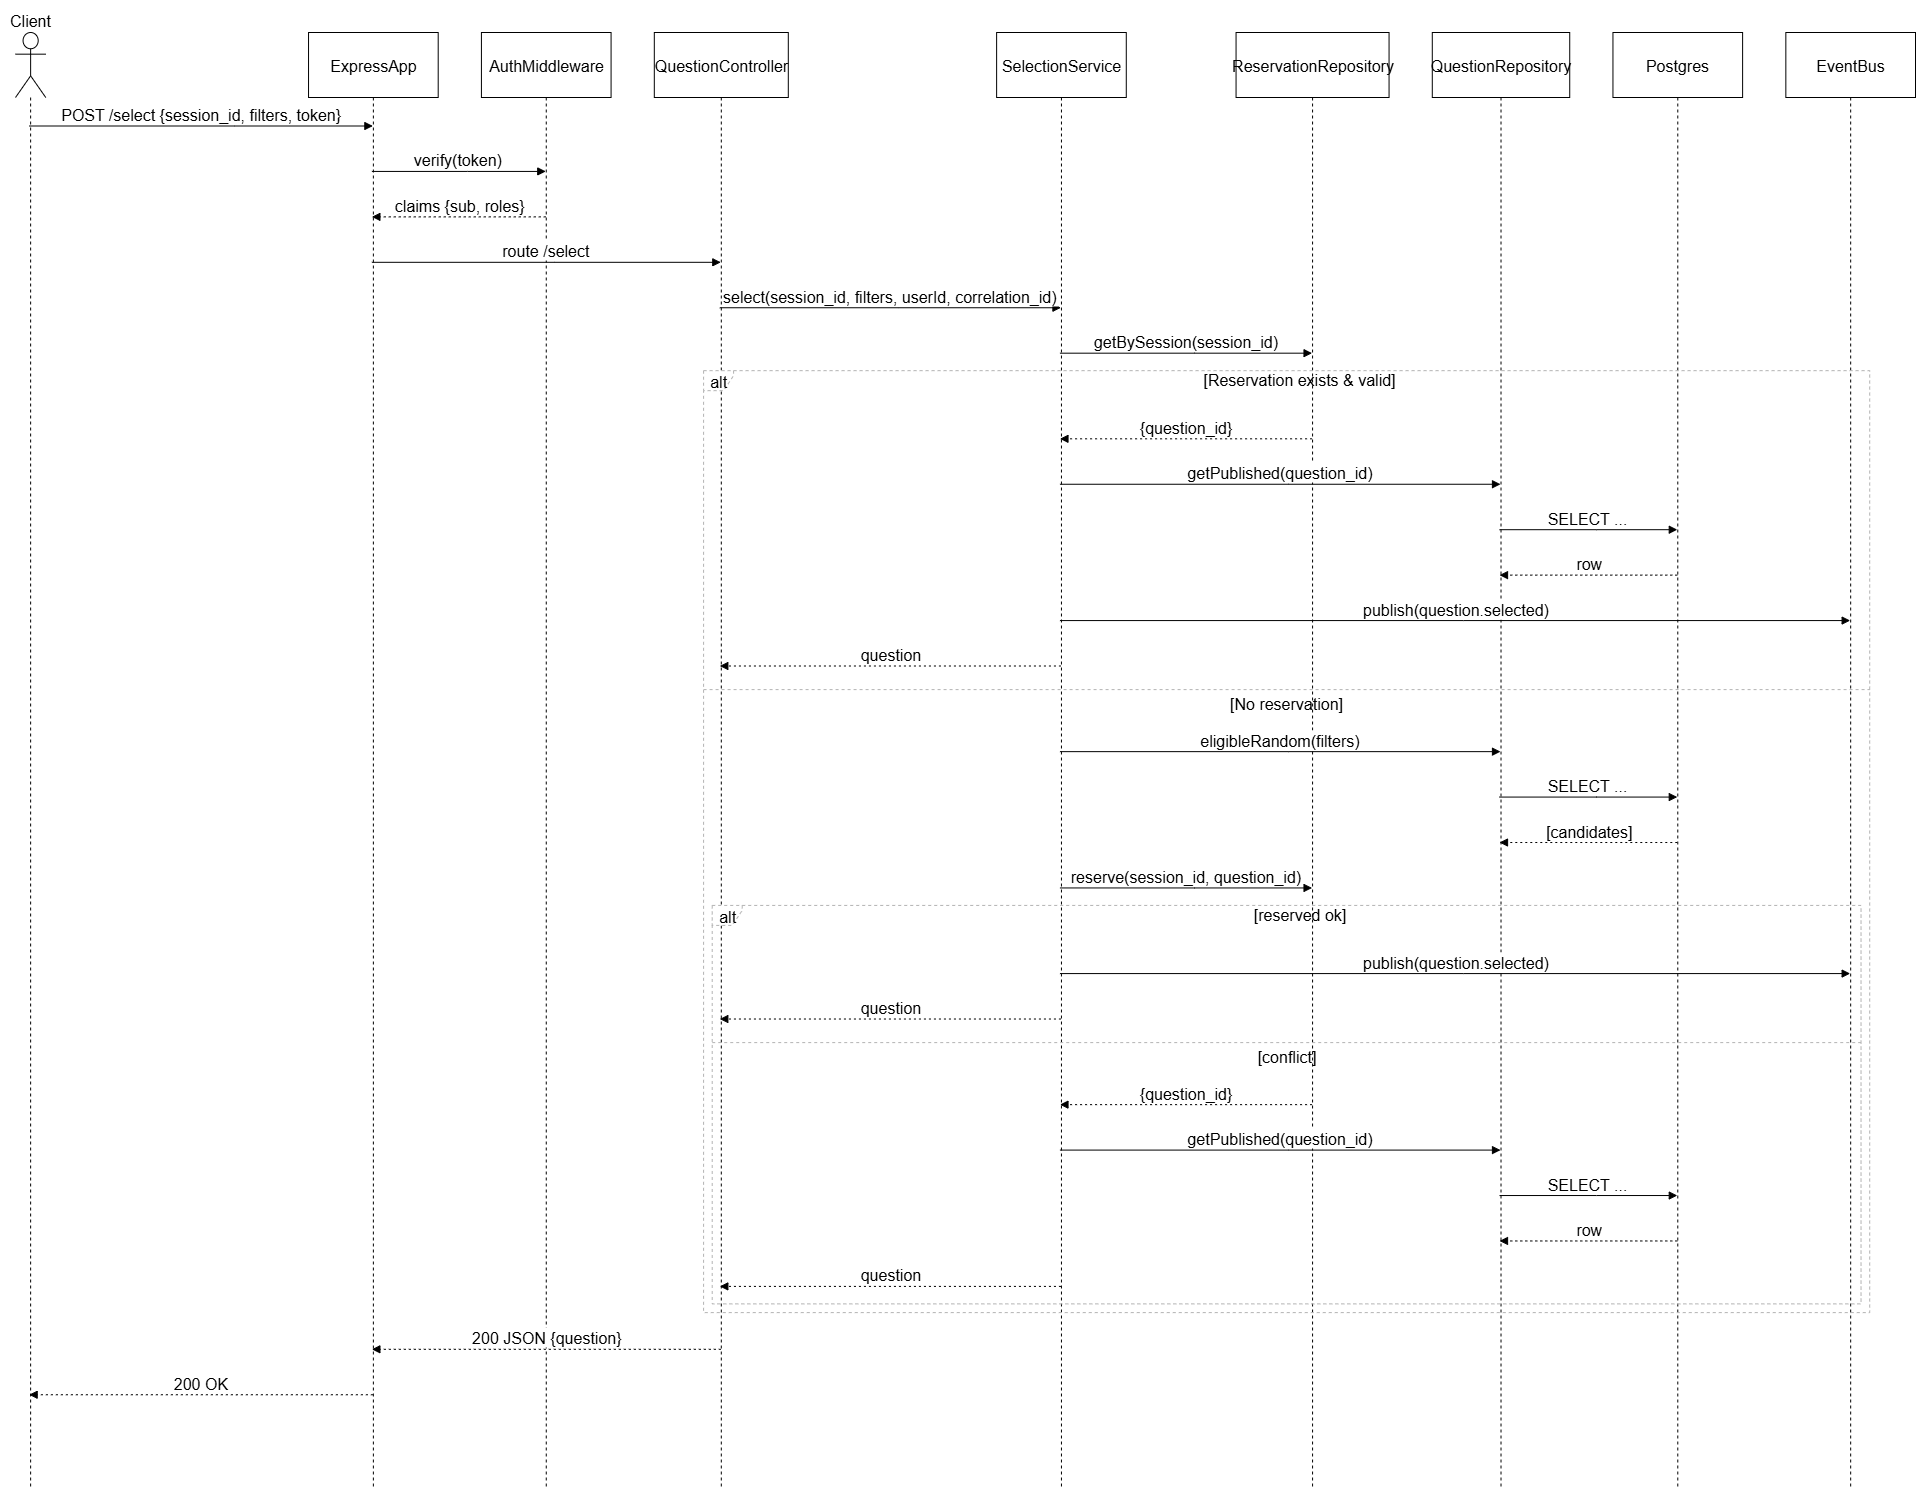

The diagram above was exported from draw.io. Its source (the exported page's mxGraphModel, read from the mxfile embedded in the PNG):
<mxGraphModel dx="2852" dy="1750" grid="1" gridSize="10" guides="1" tooltips="1" connect="1" arrows="1" fold="1" page="0" pageScale="1" pageWidth="850" pageHeight="1100" math="0" shadow="0">
  <root>
    <mxCell id="0" />
    <mxCell id="1" parent="0" />
    <mxCell id="an3qu4FLDXw7dVqywuQv-70" value="Client" style="shape=umlLifeline;perimeter=lifelinePerimeter;whiteSpace=wrap;container=1;dropTarget=0;collapsible=0;recursiveResize=0;outlineConnect=0;portConstraint=eastwest;newEdgeStyle={&quot;edgeStyle&quot;:&quot;elbowEdgeStyle&quot;,&quot;elbow&quot;:&quot;vertical&quot;,&quot;curved&quot;:0,&quot;rounded&quot;:0};participant=umlActor;verticalAlign=bottom;labelPosition=center;verticalLabelPosition=top;align=center;size=65;fontSize=16;" vertex="1" parent="1">
      <mxGeometry x="20" y="230" width="30.254777070063696" height="1454" as="geometry" />
    </mxCell>
    <mxCell id="an3qu4FLDXw7dVqywuQv-71" value="ExpressApp" style="shape=umlLifeline;perimeter=lifelinePerimeter;whiteSpace=wrap;container=1;dropTarget=0;collapsible=0;recursiveResize=0;outlineConnect=0;portConstraint=eastwest;newEdgeStyle={&quot;edgeStyle&quot;:&quot;elbowEdgeStyle&quot;,&quot;elbow&quot;:&quot;vertical&quot;,&quot;curved&quot;:0,&quot;rounded&quot;:0};size=65;fontSize=16;" vertex="1" parent="1">
      <mxGeometry x="313.03912647861694" y="230" width="129.66333030027297" height="1454" as="geometry" />
    </mxCell>
    <mxCell id="an3qu4FLDXw7dVqywuQv-72" value="AuthMiddleware" style="shape=umlLifeline;perimeter=lifelinePerimeter;whiteSpace=wrap;container=1;dropTarget=0;collapsible=0;recursiveResize=0;outlineConnect=0;portConstraint=eastwest;newEdgeStyle={&quot;edgeStyle&quot;:&quot;elbowEdgeStyle&quot;,&quot;elbow&quot;:&quot;vertical&quot;,&quot;curved&quot;:0,&quot;rounded&quot;:0};size=65;fontSize=16;" vertex="1" parent="1">
      <mxGeometry x="485.92356687898086" y="230" width="129.66333030027297" height="1454" as="geometry" />
    </mxCell>
    <mxCell id="an3qu4FLDXw7dVqywuQv-73" value="QuestionController" style="shape=umlLifeline;perimeter=lifelinePerimeter;whiteSpace=wrap;container=1;dropTarget=0;collapsible=0;recursiveResize=0;outlineConnect=0;portConstraint=eastwest;newEdgeStyle={&quot;edgeStyle&quot;:&quot;elbowEdgeStyle&quot;,&quot;elbow&quot;:&quot;vertical&quot;,&quot;curved&quot;:0,&quot;rounded&quot;:0};size=65;fontSize=16;" vertex="1" parent="1">
      <mxGeometry x="658.8080072793448" y="230" width="133.98544131028208" height="1454" as="geometry" />
    </mxCell>
    <mxCell id="an3qu4FLDXw7dVqywuQv-74" value="SelectionService" style="shape=umlLifeline;perimeter=lifelinePerimeter;whiteSpace=wrap;container=1;dropTarget=0;collapsible=0;recursiveResize=0;outlineConnect=0;portConstraint=eastwest;newEdgeStyle={&quot;edgeStyle&quot;:&quot;elbowEdgeStyle&quot;,&quot;elbow&quot;:&quot;vertical&quot;,&quot;curved&quot;:0,&quot;rounded&quot;:0};size=65;fontSize=16;" vertex="1" parent="1">
      <mxGeometry x="1001.1191992720655" y="230" width="129.66333030027297" height="1454" as="geometry" />
    </mxCell>
    <mxCell id="an3qu4FLDXw7dVqywuQv-75" value="ReservationRepository" style="shape=umlLifeline;perimeter=lifelinePerimeter;whiteSpace=wrap;container=1;dropTarget=0;collapsible=0;recursiveResize=0;outlineConnect=0;portConstraint=eastwest;newEdgeStyle={&quot;edgeStyle&quot;:&quot;elbowEdgeStyle&quot;,&quot;elbow&quot;:&quot;vertical&quot;,&quot;curved&quot;:0,&quot;rounded&quot;:0};size=65;fontSize=16;" vertex="1" parent="1">
      <mxGeometry x="1240.5641492265697" y="230" width="153.0027297543221" height="1454" as="geometry" />
    </mxCell>
    <mxCell id="an3qu4FLDXw7dVqywuQv-76" value="QuestionRepository" style="shape=umlLifeline;perimeter=lifelinePerimeter;whiteSpace=wrap;container=1;dropTarget=0;collapsible=0;recursiveResize=0;outlineConnect=0;portConstraint=eastwest;newEdgeStyle={&quot;edgeStyle&quot;:&quot;elbowEdgeStyle&quot;,&quot;elbow&quot;:&quot;vertical&quot;,&quot;curved&quot;:0,&quot;rounded&quot;:0};size=65;fontSize=16;" vertex="1" parent="1">
      <mxGeometry x="1436.787989080983" y="230" width="137.44313011828936" height="1454" as="geometry" />
    </mxCell>
    <mxCell id="an3qu4FLDXw7dVqywuQv-77" value="Postgres" style="shape=umlLifeline;perimeter=lifelinePerimeter;whiteSpace=wrap;container=1;dropTarget=0;collapsible=0;recursiveResize=0;outlineConnect=0;portConstraint=eastwest;newEdgeStyle={&quot;edgeStyle&quot;:&quot;elbowEdgeStyle&quot;,&quot;elbow&quot;:&quot;vertical&quot;,&quot;curved&quot;:0,&quot;rounded&quot;:0};size=65;fontSize=16;" vertex="1" parent="1">
      <mxGeometry x="1617.4522292993631" y="230" width="129.66333030027297" height="1454" as="geometry" />
    </mxCell>
    <mxCell id="an3qu4FLDXw7dVqywuQv-78" value="EventBus" style="shape=umlLifeline;perimeter=lifelinePerimeter;whiteSpace=wrap;container=1;dropTarget=0;collapsible=0;recursiveResize=0;outlineConnect=0;portConstraint=eastwest;newEdgeStyle={&quot;edgeStyle&quot;:&quot;elbowEdgeStyle&quot;,&quot;elbow&quot;:&quot;vertical&quot;,&quot;curved&quot;:0,&quot;rounded&quot;:0};size=65;fontSize=16;" vertex="1" parent="1">
      <mxGeometry x="1790.336669699727" y="230" width="129.66333030027297" height="1454" as="geometry" />
    </mxCell>
    <mxCell id="an3qu4FLDXw7dVqywuQv-79" value="alt" style="shape=umlFrame;dashed=1;pointerEvents=0;dropTarget=0;strokeColor=#B3B3B3;height=20;width=30;fontSize=16;" vertex="1" parent="1">
      <mxGeometry x="716.7242948134668" y="1102.9242788461538" width="1148.8171064604187" height="398.4519230769231" as="geometry" />
    </mxCell>
    <mxCell id="an3qu4FLDXw7dVqywuQv-80" value="[reserved ok]" style="text;strokeColor=none;fillColor=none;align=center;verticalAlign=middle;whiteSpace=wrap;fontSize=16;" vertex="1" parent="an3qu4FLDXw7dVqywuQv-79">
      <mxGeometry x="25.932666060054597" width="1122.884440400364" height="17.475961538461537" as="geometry" />
    </mxCell>
    <mxCell id="an3qu4FLDXw7dVqywuQv-81" value="[conflict]" style="shape=line;dashed=1;whiteSpace=wrap;verticalAlign=top;labelPosition=center;verticalLabelPosition=middle;align=center;strokeColor=#B3B3B3;fontSize=16;" vertex="1" parent="an3qu4FLDXw7dVqywuQv-79">
      <mxGeometry y="135.43870192307693" width="1148.8171064604187" height="3.495192307692308" as="geometry" />
    </mxCell>
    <mxCell id="an3qu4FLDXw7dVqywuQv-82" value="alt" style="shape=umlFrame;dashed=1;pointerEvents=0;dropTarget=0;strokeColor=#B3B3B3;height=20;width=30;fontSize=16;" vertex="1" parent="1">
      <mxGeometry x="708.0800727934486" y="568.1598557692307" width="1166.105550500455" height="941.9543269230769" as="geometry" />
    </mxCell>
    <mxCell id="an3qu4FLDXw7dVqywuQv-83" value="[Reservation exists &amp; valid]" style="text;strokeColor=none;fillColor=none;align=center;verticalAlign=middle;whiteSpace=wrap;fontSize=16;" vertex="1" parent="an3qu4FLDXw7dVqywuQv-82">
      <mxGeometry x="25.932666060054597" width="1140.1728844404006" height="17.475961538461537" as="geometry" />
    </mxCell>
    <mxCell id="an3qu4FLDXw7dVqywuQv-84" value="[No reservation]" style="shape=line;dashed=1;whiteSpace=wrap;verticalAlign=top;labelPosition=center;verticalLabelPosition=middle;align=center;strokeColor=#B3B3B3;fontSize=16;" vertex="1" parent="an3qu4FLDXw7dVqywuQv-82">
      <mxGeometry y="317.18870192307696" width="1166.105550500455" height="3.495192307692308" as="geometry" />
    </mxCell>
    <mxCell id="an3qu4FLDXw7dVqywuQv-85" value="POST /select {session_id, filters, token}" style="verticalAlign=bottom;edgeStyle=elbowEdgeStyle;elbow=vertical;curved=0;rounded=0;endArrow=block;fontSize=16;" edge="1" parent="1" source="an3qu4FLDXw7dVqywuQv-70" target="an3qu4FLDXw7dVqywuQv-71">
      <mxGeometry relative="1" as="geometry">
        <Array as="points">
          <mxPoint x="238.69881710646044" y="323.4963942307692" />
        </Array>
      </mxGeometry>
    </mxCell>
    <mxCell id="an3qu4FLDXw7dVqywuQv-86" value="verify(token)" style="verticalAlign=bottom;edgeStyle=elbowEdgeStyle;elbow=vertical;curved=0;rounded=0;endArrow=block;fontSize=16;" edge="1" parent="1" source="an3qu4FLDXw7dVqywuQv-71" target="an3qu4FLDXw7dVqywuQv-72">
      <mxGeometry relative="1" as="geometry">
        <Array as="points">
          <mxPoint x="472.0928116469518" y="368.9338942307692" />
        </Array>
      </mxGeometry>
    </mxCell>
    <mxCell id="an3qu4FLDXw7dVqywuQv-87" value="claims {sub, roles}" style="verticalAlign=bottom;edgeStyle=elbowEdgeStyle;elbow=vertical;curved=0;rounded=0;dashed=1;dashPattern=2 3;endArrow=block;fontSize=16;" edge="1" parent="1" source="an3qu4FLDXw7dVqywuQv-72" target="an3qu4FLDXw7dVqywuQv-71">
      <mxGeometry relative="1" as="geometry">
        <Array as="points">
          <mxPoint x="474.68607825295726" y="414.3713942307692" />
        </Array>
      </mxGeometry>
    </mxCell>
    <mxCell id="an3qu4FLDXw7dVqywuQv-88" value="route /select" style="verticalAlign=bottom;edgeStyle=elbowEdgeStyle;elbow=vertical;curved=0;rounded=0;endArrow=block;fontSize=16;" edge="1" parent="1" source="an3qu4FLDXw7dVqywuQv-71" target="an3qu4FLDXw7dVqywuQv-73">
      <mxGeometry relative="1" as="geometry">
        <Array as="points">
          <mxPoint x="559.3994540491357" y="459.8088942307692" />
        </Array>
      </mxGeometry>
    </mxCell>
    <mxCell id="an3qu4FLDXw7dVqywuQv-89" value="select(session_id, filters, userId, correlation_id)" style="verticalAlign=bottom;edgeStyle=elbowEdgeStyle;elbow=vertical;curved=0;rounded=0;endArrow=block;fontSize=16;" edge="1" parent="1" source="an3qu4FLDXw7dVqywuQv-73" target="an3qu4FLDXw7dVqywuQv-74">
      <mxGeometry relative="1" as="geometry">
        <Array as="points">
          <mxPoint x="903.4394904458599" y="505.2463942307692" />
        </Array>
      </mxGeometry>
    </mxCell>
    <mxCell id="an3qu4FLDXw7dVqywuQv-90" value="getBySession(session_id)" style="verticalAlign=bottom;edgeStyle=elbowEdgeStyle;elbow=vertical;curved=0;rounded=0;endArrow=block;fontSize=16;" edge="1" parent="1" source="an3qu4FLDXw7dVqywuQv-74" target="an3qu4FLDXw7dVqywuQv-75">
      <mxGeometry relative="1" as="geometry">
        <Array as="points">
          <mxPoint x="1199.0718835304824" y="550.6838942307693" />
        </Array>
      </mxGeometry>
    </mxCell>
    <mxCell id="an3qu4FLDXw7dVqywuQv-91" value="{question_id}" style="verticalAlign=bottom;edgeStyle=elbowEdgeStyle;elbow=vertical;curved=0;rounded=0;dashed=1;dashPattern=2 3;endArrow=block;fontSize=16;" edge="1" parent="1" source="an3qu4FLDXw7dVqywuQv-75" target="an3qu4FLDXw7dVqywuQv-74">
      <mxGeometry relative="1" as="geometry">
        <Array as="points">
          <mxPoint x="1201.6651501364877" y="636.3161057692307" />
        </Array>
      </mxGeometry>
    </mxCell>
    <mxCell id="an3qu4FLDXw7dVqywuQv-92" value="getPublished(question_id)" style="verticalAlign=bottom;edgeStyle=elbowEdgeStyle;elbow=vertical;curved=0;rounded=0;endArrow=block;fontSize=16;" edge="1" parent="1" source="an3qu4FLDXw7dVqywuQv-74" target="an3qu4FLDXw7dVqywuQv-76">
      <mxGeometry relative="1" as="geometry">
        <Array as="points">
          <mxPoint x="1293.2939035486806" y="681.7536057692307" />
        </Array>
      </mxGeometry>
    </mxCell>
    <mxCell id="an3qu4FLDXw7dVqywuQv-93" value="SELECT ..." style="verticalAlign=bottom;edgeStyle=elbowEdgeStyle;elbow=vertical;curved=0;rounded=0;endArrow=block;fontSize=16;" edge="1" parent="1" source="an3qu4FLDXw7dVqywuQv-76" target="an3qu4FLDXw7dVqywuQv-77">
      <mxGeometry relative="1" as="geometry">
        <Array as="points">
          <mxPoint x="1601.0282074613285" y="727.1911057692307" />
        </Array>
      </mxGeometry>
    </mxCell>
    <mxCell id="an3qu4FLDXw7dVqywuQv-94" value="row" style="verticalAlign=bottom;edgeStyle=elbowEdgeStyle;elbow=vertical;curved=0;rounded=0;dashed=1;dashPattern=2 3;endArrow=block;fontSize=16;" edge="1" parent="1" source="an3qu4FLDXw7dVqywuQv-77" target="an3qu4FLDXw7dVqywuQv-76">
      <mxGeometry relative="1" as="geometry">
        <Array as="points">
          <mxPoint x="1603.621474067334" y="772.6286057692307" />
        </Array>
      </mxGeometry>
    </mxCell>
    <mxCell id="an3qu4FLDXw7dVqywuQv-95" value="publish(question.selected)" style="verticalAlign=bottom;edgeStyle=elbowEdgeStyle;elbow=vertical;curved=0;rounded=0;endArrow=block;fontSize=16;" edge="1" parent="1" source="an3qu4FLDXw7dVqywuQv-74" target="an3qu4FLDXw7dVqywuQv-78">
      <mxGeometry relative="1" as="geometry">
        <Array as="points">
          <mxPoint x="1467.9071883530482" y="818.0661057692307" />
        </Array>
      </mxGeometry>
    </mxCell>
    <mxCell id="an3qu4FLDXw7dVqywuQv-96" value="question" style="verticalAlign=bottom;edgeStyle=elbowEdgeStyle;elbow=vertical;curved=0;rounded=0;dashed=1;dashPattern=2 3;endArrow=block;fontSize=16;" edge="1" parent="1" source="an3qu4FLDXw7dVqywuQv-74" target="an3qu4FLDXw7dVqywuQv-73">
      <mxGeometry relative="1" as="geometry">
        <Array as="points">
          <mxPoint x="906.0327570518654" y="863.5036057692307" />
        </Array>
      </mxGeometry>
    </mxCell>
    <mxCell id="an3qu4FLDXw7dVqywuQv-97" value="eligibleRandom(filters)" style="verticalAlign=bottom;edgeStyle=elbowEdgeStyle;elbow=vertical;curved=0;rounded=0;endArrow=block;fontSize=16;" edge="1" parent="1" source="an3qu4FLDXw7dVqywuQv-74" target="an3qu4FLDXw7dVqywuQv-76">
      <mxGeometry relative="1" as="geometry">
        <Array as="points">
          <mxPoint x="1293.2939035486806" y="949.1358173076924" />
        </Array>
      </mxGeometry>
    </mxCell>
    <mxCell id="an3qu4FLDXw7dVqywuQv-98" value="SELECT ..." style="verticalAlign=bottom;edgeStyle=elbowEdgeStyle;elbow=vertical;curved=0;rounded=0;endArrow=block;fontSize=16;" edge="1" parent="1" source="an3qu4FLDXw7dVqywuQv-76" target="an3qu4FLDXw7dVqywuQv-77">
      <mxGeometry relative="1" as="geometry">
        <Array as="points">
          <mxPoint x="1601.0282074613285" y="994.5733173076924" />
        </Array>
      </mxGeometry>
    </mxCell>
    <mxCell id="an3qu4FLDXw7dVqywuQv-99" value="[candidates]" style="verticalAlign=bottom;edgeStyle=elbowEdgeStyle;elbow=vertical;curved=0;rounded=0;dashed=1;dashPattern=2 3;endArrow=block;fontSize=16;" edge="1" parent="1" source="an3qu4FLDXw7dVqywuQv-77" target="an3qu4FLDXw7dVqywuQv-76">
      <mxGeometry relative="1" as="geometry">
        <Array as="points">
          <mxPoint x="1603.621474067334" y="1040.0108173076924" />
        </Array>
      </mxGeometry>
    </mxCell>
    <mxCell id="an3qu4FLDXw7dVqywuQv-100" value="reserve(session_id, question_id)" style="verticalAlign=bottom;edgeStyle=elbowEdgeStyle;elbow=vertical;curved=0;rounded=0;endArrow=block;fontSize=16;" edge="1" parent="1" source="an3qu4FLDXw7dVqywuQv-74" target="an3qu4FLDXw7dVqywuQv-75">
      <mxGeometry relative="1" as="geometry">
        <Array as="points">
          <mxPoint x="1199.0718835304824" y="1085.4483173076924" />
        </Array>
      </mxGeometry>
    </mxCell>
    <mxCell id="an3qu4FLDXw7dVqywuQv-101" value="publish(question.selected)" style="verticalAlign=bottom;edgeStyle=elbowEdgeStyle;elbow=vertical;curved=0;rounded=0;endArrow=block;fontSize=16;" edge="1" parent="1" source="an3qu4FLDXw7dVqywuQv-74" target="an3qu4FLDXw7dVqywuQv-78">
      <mxGeometry relative="1" as="geometry">
        <Array as="points">
          <mxPoint x="1467.9071883530482" y="1171.0805288461538" />
        </Array>
      </mxGeometry>
    </mxCell>
    <mxCell id="an3qu4FLDXw7dVqywuQv-102" value="question" style="verticalAlign=bottom;edgeStyle=elbowEdgeStyle;elbow=vertical;curved=0;rounded=0;dashed=1;dashPattern=2 3;endArrow=block;fontSize=16;" edge="1" parent="1" source="an3qu4FLDXw7dVqywuQv-74" target="an3qu4FLDXw7dVqywuQv-73">
      <mxGeometry relative="1" as="geometry">
        <Array as="points">
          <mxPoint x="906.0327570518654" y="1216.5180288461538" />
        </Array>
      </mxGeometry>
    </mxCell>
    <mxCell id="an3qu4FLDXw7dVqywuQv-103" value="{question_id}" style="verticalAlign=bottom;edgeStyle=elbowEdgeStyle;elbow=vertical;curved=0;rounded=0;dashed=1;dashPattern=2 3;endArrow=block;fontSize=16;" edge="1" parent="1" source="an3qu4FLDXw7dVqywuQv-75" target="an3qu4FLDXw7dVqywuQv-74">
      <mxGeometry relative="1" as="geometry">
        <Array as="points">
          <mxPoint x="1201.6651501364877" y="1302.1502403846155" />
        </Array>
      </mxGeometry>
    </mxCell>
    <mxCell id="an3qu4FLDXw7dVqywuQv-104" value="getPublished(question_id)" style="verticalAlign=bottom;edgeStyle=elbowEdgeStyle;elbow=vertical;curved=0;rounded=0;endArrow=block;fontSize=16;" edge="1" parent="1" source="an3qu4FLDXw7dVqywuQv-74" target="an3qu4FLDXw7dVqywuQv-76">
      <mxGeometry relative="1" as="geometry">
        <Array as="points">
          <mxPoint x="1293.2939035486806" y="1347.5877403846155" />
        </Array>
      </mxGeometry>
    </mxCell>
    <mxCell id="an3qu4FLDXw7dVqywuQv-105" value="SELECT ..." style="verticalAlign=bottom;edgeStyle=elbowEdgeStyle;elbow=vertical;curved=0;rounded=0;endArrow=block;fontSize=16;" edge="1" parent="1" source="an3qu4FLDXw7dVqywuQv-76" target="an3qu4FLDXw7dVqywuQv-77">
      <mxGeometry relative="1" as="geometry">
        <Array as="points">
          <mxPoint x="1601.0282074613285" y="1393.0252403846155" />
        </Array>
      </mxGeometry>
    </mxCell>
    <mxCell id="an3qu4FLDXw7dVqywuQv-106" value="row" style="verticalAlign=bottom;edgeStyle=elbowEdgeStyle;elbow=vertical;curved=0;rounded=0;dashed=1;dashPattern=2 3;endArrow=block;fontSize=16;" edge="1" parent="1" source="an3qu4FLDXw7dVqywuQv-77" target="an3qu4FLDXw7dVqywuQv-76">
      <mxGeometry relative="1" as="geometry">
        <Array as="points">
          <mxPoint x="1603.621474067334" y="1438.4627403846155" />
        </Array>
      </mxGeometry>
    </mxCell>
    <mxCell id="an3qu4FLDXw7dVqywuQv-107" value="question" style="verticalAlign=bottom;edgeStyle=elbowEdgeStyle;elbow=vertical;curved=0;rounded=0;dashed=1;dashPattern=2 3;endArrow=block;fontSize=16;" edge="1" parent="1" source="an3qu4FLDXw7dVqywuQv-74" target="an3qu4FLDXw7dVqywuQv-73">
      <mxGeometry relative="1" as="geometry">
        <Array as="points">
          <mxPoint x="906.0327570518654" y="1483.9002403846155" />
        </Array>
      </mxGeometry>
    </mxCell>
    <mxCell id="an3qu4FLDXw7dVqywuQv-108" value="200 JSON {question}" style="verticalAlign=bottom;edgeStyle=elbowEdgeStyle;elbow=vertical;curved=0;rounded=0;dashed=1;dashPattern=2 3;endArrow=block;fontSize=16;" edge="1" parent="1" source="an3qu4FLDXw7dVqywuQv-73" target="an3qu4FLDXw7dVqywuQv-71">
      <mxGeometry relative="1" as="geometry">
        <Array as="points">
          <mxPoint x="561.992720655141" y="1546.813701923077" />
        </Array>
      </mxGeometry>
    </mxCell>
    <mxCell id="an3qu4FLDXw7dVqywuQv-109" value="200 OK" style="verticalAlign=bottom;edgeStyle=elbowEdgeStyle;elbow=vertical;curved=0;rounded=0;dashed=1;dashPattern=2 3;endArrow=block;fontSize=16;" edge="1" parent="1" source="an3qu4FLDXw7dVqywuQv-71" target="an3qu4FLDXw7dVqywuQv-70">
      <mxGeometry relative="1" as="geometry">
        <Array as="points">
          <mxPoint x="241.29208371246588" y="1592.251201923077" />
        </Array>
      </mxGeometry>
    </mxCell>
  </root>
</mxGraphModel>